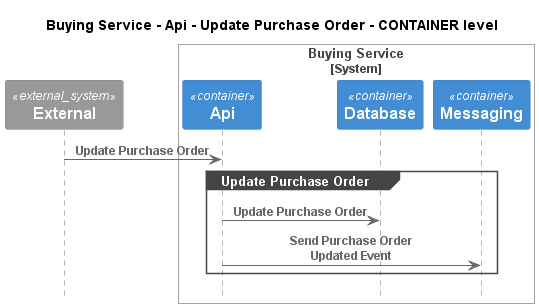

The diagram above was rendered by PlantUML. Its source (embedded in the PNG):
@startuml
!pragma layout smetana
!include ..\..\..\..\..\..\.c4s\C4_Sequence.puml

title Buying Service - Api - Update Purchase Order - CONTAINER level

System_Ext(C4InterFlow.SoftwareSystems.ExternalSystem, "External", "")

System_Boundary(ECommercePlatform.SoftwareSystems.BuyingService, "Buying Service")
    Container(ECommercePlatform.SoftwareSystems.BuyingService.Containers.Api, "Api", "", "")
    Container(ECommercePlatform.SoftwareSystems.BuyingService.Containers.Database, "Database", "", "")
    Container(ECommercePlatform.SoftwareSystems.BuyingService.Containers.Messaging, "Messaging", "", "")
Boundary_End()

Rel(C4InterFlow.SoftwareSystems.ExternalSystem, ECommercePlatform.SoftwareSystems.BuyingService.Containers.Api, "Update Purchase Order")
group Update Purchase Order
Rel(ECommercePlatform.SoftwareSystems.BuyingService.Containers.Api, ECommercePlatform.SoftwareSystems.BuyingService.Containers.Database, "Update Purchase Order")
Rel(ECommercePlatform.SoftwareSystems.BuyingService.Containers.Api, ECommercePlatform.SoftwareSystems.BuyingService.Containers.Messaging, "Send Purchase Order Updated Event")
end


@enduml